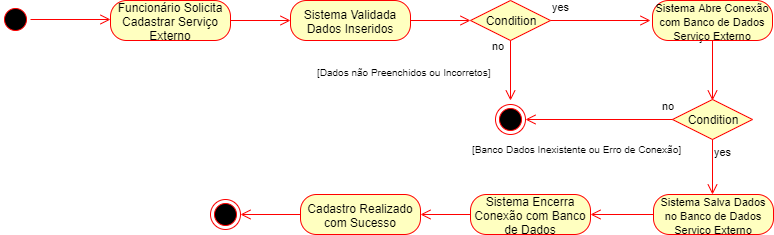

The diagram above was exported from draw.io. Its source (the exported page's mxGraphModel, read from the mxfile embedded in the PNG):
<mxGraphModel dx="984" dy="349" grid="1" gridSize="10" guides="1" tooltips="1" connect="1" arrows="1" fold="1" page="1" pageScale="1" pageWidth="1169" pageHeight="827" math="0" shadow="0">
  <root>
    <mxCell id="0" />
    <mxCell id="1" parent="0" />
    <mxCell id="mgFNoGiIyhNgD3u2KVaB-1" value="" style="ellipse;html=1;shape=startState;fillColor=#000000;strokeColor=#ff0000;" parent="1" vertex="1">
      <mxGeometry x="80" y="40" width="30" height="30" as="geometry" />
    </mxCell>
    <mxCell id="mgFNoGiIyhNgD3u2KVaB-2" value="" style="edgeStyle=orthogonalEdgeStyle;html=1;verticalAlign=bottom;endArrow=open;endSize=8;strokeColor=#ff0000;" parent="1" source="mgFNoGiIyhNgD3u2KVaB-1" edge="1">
      <mxGeometry relative="1" as="geometry">
        <mxPoint x="190" y="55" as="targetPoint" />
      </mxGeometry>
    </mxCell>
    <mxCell id="mgFNoGiIyhNgD3u2KVaB-3" value="Funcionário Solicita Cadastrar Serviço Externo" style="rounded=1;whiteSpace=wrap;html=1;arcSize=40;fontColor=#000000;fillColor=#ffffc0;strokeColor=#ff0000;" parent="1" vertex="1">
      <mxGeometry x="190" y="36" width="120" height="40" as="geometry" />
    </mxCell>
    <mxCell id="mgFNoGiIyhNgD3u2KVaB-4" value="" style="edgeStyle=orthogonalEdgeStyle;html=1;verticalAlign=bottom;endArrow=open;endSize=8;strokeColor=#ff0000;" parent="1" source="mgFNoGiIyhNgD3u2KVaB-3" edge="1">
      <mxGeometry relative="1" as="geometry">
        <mxPoint x="370" y="56" as="targetPoint" />
      </mxGeometry>
    </mxCell>
    <mxCell id="mgFNoGiIyhNgD3u2KVaB-5" value="Sistema Validada Dados Inseridos" style="rounded=1;whiteSpace=wrap;html=1;arcSize=40;fontColor=#000000;fillColor=#ffffc0;strokeColor=#ff0000;" parent="1" vertex="1">
      <mxGeometry x="370" y="36" width="120" height="40" as="geometry" />
    </mxCell>
    <mxCell id="mgFNoGiIyhNgD3u2KVaB-6" value="" style="edgeStyle=orthogonalEdgeStyle;html=1;verticalAlign=bottom;endArrow=open;endSize=8;strokeColor=#ff0000;" parent="1" edge="1">
      <mxGeometry relative="1" as="geometry">
        <mxPoint x="550" y="56" as="targetPoint" />
        <mxPoint x="490" y="56" as="sourcePoint" />
      </mxGeometry>
    </mxCell>
    <mxCell id="mgFNoGiIyhNgD3u2KVaB-7" value="Condition" style="rhombus;whiteSpace=wrap;html=1;fillColor=#ffffc0;strokeColor=#ff0000;" parent="1" vertex="1">
      <mxGeometry x="550" y="36" width="80" height="40" as="geometry" />
    </mxCell>
    <mxCell id="mgFNoGiIyhNgD3u2KVaB-8" value="no" style="edgeStyle=orthogonalEdgeStyle;html=1;align=left;verticalAlign=bottom;endArrow=open;endSize=8;strokeColor=#ff0000;" parent="1" source="mgFNoGiIyhNgD3u2KVaB-7" edge="1">
      <mxGeometry x="-1" y="-69" relative="1" as="geometry">
        <mxPoint x="730" y="56" as="targetPoint" />
        <mxPoint x="-60" y="-35" as="offset" />
      </mxGeometry>
    </mxCell>
    <mxCell id="mgFNoGiIyhNgD3u2KVaB-9" value="yes" style="edgeStyle=orthogonalEdgeStyle;html=1;align=left;verticalAlign=top;endArrow=open;endSize=8;strokeColor=#ff0000;" parent="1" source="mgFNoGiIyhNgD3u2KVaB-7" edge="1">
      <mxGeometry x="-1" y="61" relative="1" as="geometry">
        <mxPoint x="590" y="136" as="targetPoint" />
        <mxPoint x="-21" y="-46" as="offset" />
      </mxGeometry>
    </mxCell>
    <mxCell id="mgFNoGiIyhNgD3u2KVaB-10" value="" style="ellipse;html=1;shape=endState;fillColor=#000000;strokeColor=#ff0000;" parent="1" vertex="1">
      <mxGeometry x="575" y="140" width="30" height="30" as="geometry" />
    </mxCell>
    <mxCell id="mgFNoGiIyhNgD3u2KVaB-11" value="&lt;font style=&quot;font-size: 11px&quot;&gt;Sistema Abre Conexão com Banco de Dados Serviço Externo&lt;/font&gt;" style="rounded=1;whiteSpace=wrap;html=1;arcSize=40;fontColor=#000000;fillColor=#ffffc0;strokeColor=#ff0000;" parent="1" vertex="1">
      <mxGeometry x="732" y="36" width="120" height="40" as="geometry" />
    </mxCell>
    <mxCell id="mgFNoGiIyhNgD3u2KVaB-12" value="" style="edgeStyle=orthogonalEdgeStyle;html=1;verticalAlign=bottom;endArrow=open;endSize=8;strokeColor=#ff0000;" parent="1" source="mgFNoGiIyhNgD3u2KVaB-11" edge="1">
      <mxGeometry relative="1" as="geometry">
        <mxPoint x="792" y="136" as="targetPoint" />
      </mxGeometry>
    </mxCell>
    <mxCell id="mgFNoGiIyhNgD3u2KVaB-15" value="Condition" style="rhombus;whiteSpace=wrap;html=1;fillColor=#ffffc0;strokeColor=#ff0000;" parent="1" vertex="1">
      <mxGeometry x="752" y="135" width="80" height="40" as="geometry" />
    </mxCell>
    <mxCell id="mgFNoGiIyhNgD3u2KVaB-16" value="no" style="edgeStyle=orthogonalEdgeStyle;html=1;align=left;verticalAlign=bottom;endArrow=open;endSize=8;strokeColor=#ff0000;entryX=1;entryY=0.5;entryDx=0;entryDy=0;" parent="1" source="mgFNoGiIyhNgD3u2KVaB-15" target="mgFNoGiIyhNgD3u2KVaB-10" edge="1">
      <mxGeometry x="-0.8367" y="-5" relative="1" as="geometry">
        <mxPoint x="921" y="172" as="targetPoint" />
        <mxPoint as="offset" />
      </mxGeometry>
    </mxCell>
    <mxCell id="mgFNoGiIyhNgD3u2KVaB-17" value="yes" style="edgeStyle=orthogonalEdgeStyle;html=1;align=left;verticalAlign=top;endArrow=open;endSize=8;strokeColor=#ff0000;" parent="1" source="mgFNoGiIyhNgD3u2KVaB-15" edge="1">
      <mxGeometry x="-1" relative="1" as="geometry">
        <mxPoint x="792" y="230" as="targetPoint" />
      </mxGeometry>
    </mxCell>
    <mxCell id="mgFNoGiIyhNgD3u2KVaB-18" value="&lt;font style=&quot;font-size: 10px&quot;&gt;[Banco Dados Inexistente ou Erro de Conexão]&lt;/font&gt;" style="text;html=1;resizable=0;points=[];autosize=1;align=left;verticalAlign=top;spacingTop=-4;" parent="1" vertex="1">
      <mxGeometry x="550" y="175" width="220" height="20" as="geometry" />
    </mxCell>
    <mxCell id="mgFNoGiIyhNgD3u2KVaB-19" value="&lt;font style=&quot;font-size: 10px&quot;&gt;[Dados não Preenchidos ou Incorretos]&lt;/font&gt;" style="text;html=1;resizable=0;points=[];autosize=1;align=left;verticalAlign=top;spacingTop=-4;" parent="1" vertex="1">
      <mxGeometry x="395" y="98" width="190" height="20" as="geometry" />
    </mxCell>
    <mxCell id="mgFNoGiIyhNgD3u2KVaB-20" value="&lt;font style=&quot;font-size: 11px&quot;&gt;Sistema Salva Dados no Banco de Dados Serviço Externo&lt;/font&gt;" style="rounded=1;whiteSpace=wrap;html=1;arcSize=40;fontColor=#000000;fillColor=#ffffc0;strokeColor=#ff0000;" parent="1" vertex="1">
      <mxGeometry x="733" y="230" width="120" height="40" as="geometry" />
    </mxCell>
    <mxCell id="mgFNoGiIyhNgD3u2KVaB-21" value="" style="edgeStyle=orthogonalEdgeStyle;html=1;verticalAlign=bottom;endArrow=open;endSize=8;strokeColor=#ff0000;" parent="1" source="mgFNoGiIyhNgD3u2KVaB-20" edge="1">
      <mxGeometry relative="1" as="geometry">
        <mxPoint x="670" y="250" as="targetPoint" />
      </mxGeometry>
    </mxCell>
    <mxCell id="mgFNoGiIyhNgD3u2KVaB-22" value="Sistema Encerra Conexão com Banco de Dados" style="rounded=1;whiteSpace=wrap;html=1;arcSize=40;fontColor=#000000;fillColor=#ffffc0;strokeColor=#ff0000;" parent="1" vertex="1">
      <mxGeometry x="550" y="230" width="120" height="40" as="geometry" />
    </mxCell>
    <mxCell id="mgFNoGiIyhNgD3u2KVaB-23" value="" style="edgeStyle=orthogonalEdgeStyle;html=1;verticalAlign=bottom;endArrow=open;endSize=8;strokeColor=#ff0000;" parent="1" source="mgFNoGiIyhNgD3u2KVaB-22" edge="1">
      <mxGeometry relative="1" as="geometry">
        <mxPoint x="500" y="250" as="targetPoint" />
      </mxGeometry>
    </mxCell>
    <mxCell id="mgFNoGiIyhNgD3u2KVaB-24" value="Cadastro Realizado com Sucesso" style="rounded=1;whiteSpace=wrap;html=1;arcSize=40;fontColor=#000000;fillColor=#ffffc0;strokeColor=#ff0000;" parent="1" vertex="1">
      <mxGeometry x="380" y="230" width="120" height="40" as="geometry" />
    </mxCell>
    <mxCell id="mgFNoGiIyhNgD3u2KVaB-25" value="" style="edgeStyle=orthogonalEdgeStyle;html=1;verticalAlign=bottom;endArrow=open;endSize=8;strokeColor=#ff0000;" parent="1" source="mgFNoGiIyhNgD3u2KVaB-24" edge="1">
      <mxGeometry relative="1" as="geometry">
        <mxPoint x="320" y="250" as="targetPoint" />
      </mxGeometry>
    </mxCell>
    <mxCell id="mgFNoGiIyhNgD3u2KVaB-26" value="" style="ellipse;html=1;shape=endState;fillColor=#000000;strokeColor=#ff0000;" parent="1" vertex="1">
      <mxGeometry x="290" y="235" width="30" height="30" as="geometry" />
    </mxCell>
  </root>
</mxGraphModel>